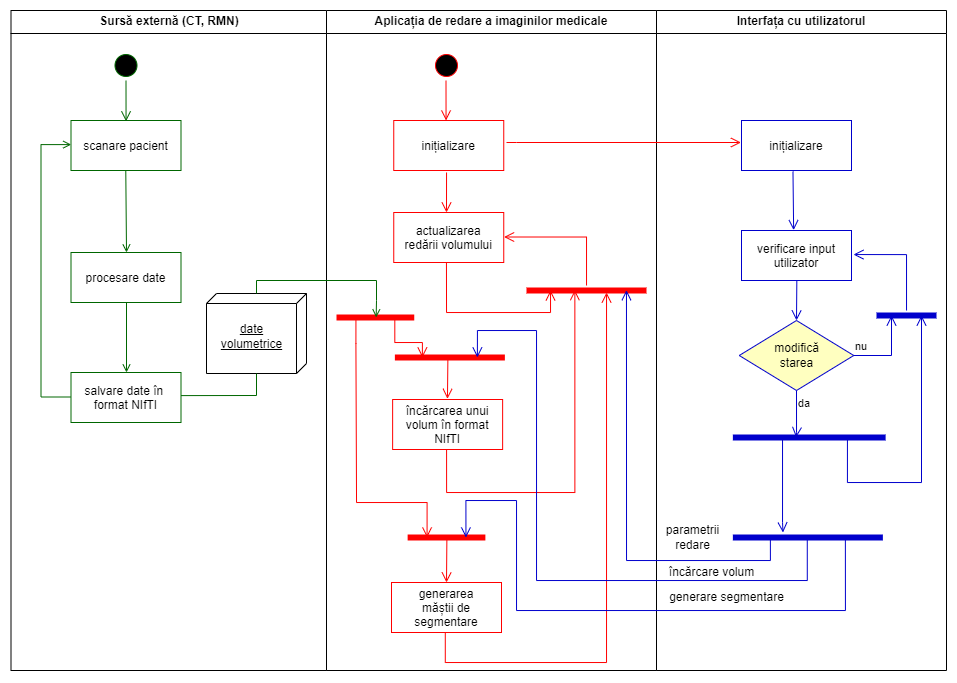

The diagram above was exported from draw.io. Its source (the exported page's mxGraphModel, read from the mxfile embedded in the PNG):
<mxGraphModel dx="957" dy="531" grid="1" gridSize="10" guides="1" tooltips="1" connect="1" arrows="1" fold="1" page="1" pageScale="1" pageWidth="1169" pageHeight="826" background="none" math="0" shadow="0">
  <root>
    <mxCell id="0" />
    <mxCell id="1" parent="0" />
    <mxCell id="2" value="Sursă externă (CT, RMN)" style="swimlane;whiteSpace=wrap" parent="1" vertex="1">
      <mxGeometry x="164.5" y="130" width="315.5" height="660" as="geometry" />
    </mxCell>
    <mxCell id="5" value="" style="ellipse;shape=startState;fillColor=#000000;strokeColor=#006600;" parent="2" vertex="1">
      <mxGeometry x="100" y="40" width="30" height="30" as="geometry" />
    </mxCell>
    <mxCell id="6" value="" style="edgeStyle=elbowEdgeStyle;elbow=horizontal;verticalAlign=bottom;endArrow=open;endSize=8;strokeColor=#006600;endFill=1;rounded=0;entryX=0.501;entryY=0.017;entryDx=0;entryDy=0;entryPerimeter=0;" parent="2" source="5" target="7" edge="1">
      <mxGeometry x="100" y="40" as="geometry">
        <mxPoint x="115" y="110" as="targetPoint" />
      </mxGeometry>
    </mxCell>
    <mxCell id="7" value="scanare pacient" style="strokeColor=#006600;" parent="2" vertex="1">
      <mxGeometry x="60" y="110" width="110" height="50" as="geometry" />
    </mxCell>
    <mxCell id="8" value="procesare date" style="strokeColor=#006600;" parent="2" vertex="1">
      <mxGeometry x="60" y="242" width="110" height="50" as="geometry" />
    </mxCell>
    <mxCell id="9" value="" style="endArrow=open;strokeColor=#006600;endFill=1;rounded=0;exitX=0.498;exitY=1.008;exitDx=0;exitDy=0;exitPerimeter=0;" parent="2" source="7" edge="1">
      <mxGeometry relative="1" as="geometry">
        <mxPoint x="115.5" y="162" as="sourcePoint" />
        <mxPoint x="115.5" y="242" as="targetPoint" />
      </mxGeometry>
    </mxCell>
    <mxCell id="10" value="salvare date în &#10;format NIfTI" style="strokeColor=#006600;" parent="2" vertex="1">
      <mxGeometry x="60" y="362" width="110" height="50" as="geometry" />
    </mxCell>
    <mxCell id="11" value="" style="endArrow=open;strokeColor=#006600;endFill=1;rounded=0" parent="2" edge="1">
      <mxGeometry relative="1" as="geometry">
        <mxPoint x="115.5" y="292" as="sourcePoint" />
        <mxPoint x="115.5" y="362" as="targetPoint" />
      </mxGeometry>
    </mxCell>
    <mxCell id="12" value="" style="edgeStyle=elbowEdgeStyle;elbow=horizontal;strokeColor=#006600;endArrow=open;endFill=1;rounded=0;entryX=0.002;entryY=0.482;entryDx=0;entryDy=0;entryPerimeter=0;exitX=-0.005;exitY=0.49;exitDx=0;exitDy=0;exitPerimeter=0;" parent="2" source="10" target="7" edge="1">
      <mxGeometry width="100" height="100" relative="1" as="geometry">
        <mxPoint x="55.5" y="382" as="sourcePoint" />
        <mxPoint x="55.5" y="135" as="targetPoint" />
        <Array as="points">
          <mxPoint x="30" y="250" />
        </Array>
      </mxGeometry>
    </mxCell>
    <mxCell id="LDHRQWZZlbcAjnpL-lL3-41" value="&lt;br&gt;date&lt;br&gt;volumetrice" style="verticalAlign=top;align=center;spacingTop=8;spacingLeft=2;spacingRight=12;shape=cube;size=10;direction=south;fontStyle=4;html=1;" parent="2" vertex="1">
      <mxGeometry x="195.5" y="283" width="100" height="80" as="geometry" />
    </mxCell>
    <mxCell id="LDHRQWZZlbcAjnpL-lL3-42" value="" style="endArrow=none;strokeColor=#006600;endFill=1;rounded=0;exitX=1.001;exitY=0.462;exitDx=0;exitDy=0;exitPerimeter=0;" parent="2" source="10" target="LDHRQWZZlbcAjnpL-lL3-41" edge="1">
      <mxGeometry relative="1" as="geometry">
        <mxPoint x="175.5" y="352" as="sourcePoint" />
        <mxPoint x="255.5" y="135" as="targetPoint" />
        <Array as="points">
          <mxPoint x="245.5" y="385" />
        </Array>
      </mxGeometry>
    </mxCell>
    <mxCell id="3" value="Aplicația de redare a imaginilor medicale" style="swimlane;whiteSpace=wrap" parent="1" vertex="1">
      <mxGeometry x="480" y="130" width="330" height="660" as="geometry" />
    </mxCell>
    <mxCell id="13" value="" style="ellipse;shape=startState;fillColor=#000000;strokeColor=#ff0000;" parent="3" vertex="1">
      <mxGeometry x="105" y="40" width="30" height="30" as="geometry" />
    </mxCell>
    <mxCell id="LDHRQWZZlbcAjnpL-lL3-43" value="inițializare" style="strokeColor=#FF0000;" parent="3" vertex="1">
      <mxGeometry x="67.25" y="110" width="110" height="50" as="geometry" />
    </mxCell>
    <mxCell id="LDHRQWZZlbcAjnpL-lL3-44" value="" style="edgeStyle=elbowEdgeStyle;elbow=horizontal;verticalAlign=bottom;endArrow=open;endSize=8;strokeColor=#FF0000;endFill=1;rounded=0" parent="3" edge="1">
      <mxGeometry x="-60" y="-88" as="geometry">
        <mxPoint x="120" y="110" as="targetPoint" />
        <mxPoint x="119.5" y="70" as="sourcePoint" />
      </mxGeometry>
    </mxCell>
    <mxCell id="LDHRQWZZlbcAjnpL-lL3-59" value="" style="edgeStyle=elbowEdgeStyle;elbow=horizontal;verticalAlign=bottom;endArrow=open;endSize=8;strokeColor=#FF0000;endFill=1;rounded=0;exitX=0.48;exitY=1.04;exitDx=0;exitDy=0;exitPerimeter=0;" parent="3" source="LDHRQWZZlbcAjnpL-lL3-43" edge="1">
      <mxGeometry x="-620" y="-86" as="geometry">
        <mxPoint x="120" y="202" as="targetPoint" />
        <mxPoint x="120" y="192" as="sourcePoint" />
        <Array as="points">
          <mxPoint x="120" y="212" />
        </Array>
      </mxGeometry>
    </mxCell>
    <mxCell id="LDHRQWZZlbcAjnpL-lL3-60" value="actualizarea&#10;redării volumului" style="strokeColor=#FF0000;" parent="3" vertex="1">
      <mxGeometry x="67.25" y="202" width="110" height="50" as="geometry" />
    </mxCell>
    <mxCell id="LDHRQWZZlbcAjnpL-lL3-61" value="" style="shape=line;html=1;strokeWidth=6;strokeColor=#ff0000;" parent="3" vertex="1">
      <mxGeometry x="68.38" y="342" width="110" height="10" as="geometry" />
    </mxCell>
    <mxCell id="LDHRQWZZlbcAjnpL-lL3-63" value="" style="edgeStyle=elbowEdgeStyle;elbow=horizontal;verticalAlign=bottom;endArrow=open;endSize=8;strokeColor=#FF0000;endFill=1;rounded=0;entryX=0.505;entryY=-0.013;entryDx=0;entryDy=0;entryPerimeter=0;exitX=0.482;exitY=0.513;exitDx=0;exitDy=0;exitPerimeter=0;" parent="3" source="LDHRQWZZlbcAjnpL-lL3-61" target="LDHRQWZZlbcAjnpL-lL3-64" edge="1">
      <mxGeometry x="-1099.04" y="-24" as="geometry">
        <mxPoint x="120.96000000000004" y="392" as="targetPoint" />
        <mxPoint x="121.00999999999999" y="352.0000000000001" as="sourcePoint" />
        <Array as="points">
          <mxPoint x="120.96000000000004" y="402" />
        </Array>
      </mxGeometry>
    </mxCell>
    <mxCell id="LDHRQWZZlbcAjnpL-lL3-64" value="încărcarea unui&#10;volum în format&#10;NIfTI" style="strokeColor=#FF0000;" parent="3" vertex="1">
      <mxGeometry x="66.13" y="389" width="110" height="50" as="geometry" />
    </mxCell>
    <mxCell id="LDHRQWZZlbcAjnpL-lL3-70" value="" style="edgeStyle=orthogonalEdgeStyle;elbow=horizontal;verticalAlign=bottom;endArrow=open;endSize=8;strokeColor=#FF0000;endFill=1;rounded=0;exitX=0.48;exitY=1.04;exitDx=0;exitDy=0;exitPerimeter=0;entryX=0.202;entryY=0.489;entryDx=0;entryDy=0;entryPerimeter=0;" parent="3" target="LDHRQWZZlbcAjnpL-lL3-71" edge="1">
      <mxGeometry x="-1100.1" y="-124" as="geometry">
        <mxPoint x="210" y="302" as="targetPoint" />
        <mxPoint x="119.94999999999993" y="252" as="sourcePoint" />
        <Array as="points">
          <mxPoint x="120" y="302" />
          <mxPoint x="224" y="302" />
          <mxPoint x="224" y="280" />
        </Array>
      </mxGeometry>
    </mxCell>
    <mxCell id="LDHRQWZZlbcAjnpL-lL3-71" value="" style="shape=line;html=1;strokeWidth=6;strokeColor=#ff0000;" parent="3" vertex="1">
      <mxGeometry x="200" y="275" width="120" height="10" as="geometry" />
    </mxCell>
    <mxCell id="LDHRQWZZlbcAjnpL-lL3-72" value="" style="edgeStyle=orthogonalEdgeStyle;elbow=horizontal;verticalAlign=bottom;endArrow=open;endSize=8;strokeColor=#FF0000;endFill=1;rounded=0;exitX=0.482;exitY=0.513;exitDx=0;exitDy=0;exitPerimeter=0;entryX=0.403;entryY=0.467;entryDx=0;entryDy=0;entryPerimeter=0;" parent="3" target="LDHRQWZZlbcAjnpL-lL3-71" edge="1">
      <mxGeometry x="-1580.36" y="-60.129999999999995" as="geometry">
        <mxPoint x="240" y="482" as="targetPoint" />
        <mxPoint x="120.07999999999981" y="439" as="sourcePoint" />
        <Array as="points">
          <mxPoint x="120" y="482" />
          <mxPoint x="248" y="482" />
        </Array>
      </mxGeometry>
    </mxCell>
    <mxCell id="LDHRQWZZlbcAjnpL-lL3-73" value="" style="edgeStyle=orthogonalEdgeStyle;elbow=horizontal;verticalAlign=bottom;endArrow=open;endSize=8;strokeColor=#FF0000;endFill=1;rounded=0;entryX=1.003;entryY=0.49;entryDx=0;entryDy=0;entryPerimeter=0;" parent="3" source="LDHRQWZZlbcAjnpL-lL3-71" target="LDHRQWZZlbcAjnpL-lL3-60" edge="1">
      <mxGeometry x="-1090" y="-204" as="geometry">
        <mxPoint x="130" y="212" as="targetPoint" />
        <mxPoint x="130.04999999999995" y="172" as="sourcePoint" />
        <Array as="points">
          <mxPoint x="260" y="227" />
        </Array>
      </mxGeometry>
    </mxCell>
    <mxCell id="LDHRQWZZlbcAjnpL-lL3-75" value="generarea&#10;măștii de&#10;segmentare" style="strokeColor=#FF0000;" parent="3" vertex="1">
      <mxGeometry x="65" y="572" width="110" height="50" as="geometry" />
    </mxCell>
    <mxCell id="LDHRQWZZlbcAjnpL-lL3-76" value="" style="shape=line;html=1;strokeWidth=6;strokeColor=#ff0000;" parent="3" vertex="1">
      <mxGeometry x="81.13" y="522" width="77.75" height="10" as="geometry" />
    </mxCell>
    <mxCell id="LDHRQWZZlbcAjnpL-lL3-77" value="" style="edgeStyle=orthogonalEdgeStyle;html=1;verticalAlign=bottom;endArrow=open;endSize=8;strokeColor=#ff0000;rounded=0;exitX=0.505;exitY=0.495;exitDx=0;exitDy=0;exitPerimeter=0;" parent="3" source="LDHRQWZZlbcAjnpL-lL3-76" edge="1">
      <mxGeometry relative="1" as="geometry">
        <mxPoint x="120" y="572" as="targetPoint" />
        <mxPoint x="123" y="502" as="sourcePoint" />
        <Array as="points">
          <mxPoint x="120" y="527" />
          <mxPoint x="120" y="592" />
        </Array>
      </mxGeometry>
    </mxCell>
    <mxCell id="LDHRQWZZlbcAjnpL-lL3-78" value="" style="shape=line;html=1;strokeWidth=6;strokeColor=#ff0000;" parent="3" vertex="1">
      <mxGeometry x="10" y="302" width="77.75" height="10" as="geometry" />
    </mxCell>
    <mxCell id="LDHRQWZZlbcAjnpL-lL3-81" value="" style="edgeStyle=orthogonalEdgeStyle;elbow=horizontal;verticalAlign=bottom;endArrow=open;endSize=8;strokeColor=#FF0000;endFill=1;rounded=0;entryX=0.25;entryY=0.5;entryDx=0;entryDy=0;entryPerimeter=0;exitX=0.75;exitY=0.5;exitDx=0;exitDy=0;exitPerimeter=0;" parent="3" source="LDHRQWZZlbcAjnpL-lL3-78" target="LDHRQWZZlbcAjnpL-lL3-61" edge="1">
      <mxGeometry x="-1155" y="-65" as="geometry">
        <mxPoint x="65" y="351" as="targetPoint" />
        <mxPoint x="65" y="312" as="sourcePoint" />
        <Array as="points">
          <mxPoint x="68" y="332" />
          <mxPoint x="96" y="332" />
        </Array>
      </mxGeometry>
    </mxCell>
    <mxCell id="LDHRQWZZlbcAjnpL-lL3-82" value="" style="edgeStyle=orthogonalEdgeStyle;elbow=horizontal;verticalAlign=bottom;endArrow=open;endSize=8;strokeColor=#FF0000;endFill=1;rounded=0;exitX=0.25;exitY=0.5;exitDx=0;exitDy=0;exitPerimeter=0;entryX=0.25;entryY=0.5;entryDx=0;entryDy=0;entryPerimeter=0;" parent="3" source="LDHRQWZZlbcAjnpL-lL3-78" target="LDHRQWZZlbcAjnpL-lL3-76" edge="1">
      <mxGeometry x="-1670.05" y="-192" as="geometry">
        <mxPoint x="30" y="492" as="targetPoint" />
        <mxPoint x="29.999999999999943" y="312" as="sourcePoint" />
        <Array as="points">
          <mxPoint x="29" y="333" />
          <mxPoint x="30" y="333" />
          <mxPoint x="30" y="492" />
          <mxPoint x="101" y="492" />
        </Array>
      </mxGeometry>
    </mxCell>
    <mxCell id="LDHRQWZZlbcAjnpL-lL3-87" value="" style="edgeStyle=orthogonalEdgeStyle;html=1;verticalAlign=bottom;endArrow=open;endSize=8;strokeColor=#ff0000;rounded=0;exitX=0.489;exitY=0.995;exitDx=0;exitDy=0;exitPerimeter=0;entryX=0.667;entryY=0.7;entryDx=0;entryDy=0;entryPerimeter=0;" parent="3" source="LDHRQWZZlbcAjnpL-lL3-75" target="LDHRQWZZlbcAjnpL-lL3-71" edge="1">
      <mxGeometry relative="1" as="geometry">
        <mxPoint x="280" y="462" as="targetPoint" />
        <mxPoint x="130.39375000000018" y="536.95" as="sourcePoint" />
        <Array as="points">
          <mxPoint x="119" y="652" />
          <mxPoint x="280" y="652" />
        </Array>
      </mxGeometry>
    </mxCell>
    <mxCell id="4" value="Interfața cu utilizatorul" style="swimlane;whiteSpace=wrap;startSize=23;" parent="1" vertex="1">
      <mxGeometry x="810" y="130" width="290" height="660" as="geometry" />
    </mxCell>
    <mxCell id="LDHRQWZZlbcAjnpL-lL3-45" value="inițializare" style="strokeColor=#0000CC;" parent="4" vertex="1">
      <mxGeometry x="85" y="110" width="110" height="50" as="geometry" />
    </mxCell>
    <mxCell id="LDHRQWZZlbcAjnpL-lL3-48" value="verificare input&#10;utilizator" style="strokeColor=#0000CC;" parent="4" vertex="1">
      <mxGeometry x="85" y="220" width="110" height="50" as="geometry" />
    </mxCell>
    <mxCell id="LDHRQWZZlbcAjnpL-lL3-49" value="" style="edgeStyle=elbowEdgeStyle;elbow=horizontal;verticalAlign=bottom;endArrow=open;endSize=8;strokeColor=#0000CC;endFill=1;rounded=0;exitX=0.468;exitY=1.02;exitDx=0;exitDy=0;exitPerimeter=0;entryX=0.474;entryY=-0.007;entryDx=0;entryDy=0;entryPerimeter=0;" parent="4" source="LDHRQWZZlbcAjnpL-lL3-45" target="LDHRQWZZlbcAjnpL-lL3-48" edge="1">
      <mxGeometry x="-774.5" y="-206" as="geometry">
        <mxPoint x="-114.5" y="120" as="targetPoint" />
        <mxPoint x="-115" y="80" as="sourcePoint" />
      </mxGeometry>
    </mxCell>
    <mxCell id="LDHRQWZZlbcAjnpL-lL3-50" value="&lt;div&gt;modifică&lt;/div&gt;&lt;div&gt;starea&lt;/div&gt;" style="rhombus;whiteSpace=wrap;html=1;fillColor=#ffffc0;strokeColor=#0000CC;" parent="4" vertex="1">
      <mxGeometry x="82.75" y="310" width="114.5" height="70" as="geometry" />
    </mxCell>
    <mxCell id="LDHRQWZZlbcAjnpL-lL3-52" value="da" style="edgeStyle=orthogonalEdgeStyle;html=1;align=left;verticalAlign=top;endArrow=open;endSize=8;strokeColor=#0000CC;rounded=0;exitX=0.5;exitY=1;exitDx=0;exitDy=0;entryX=0.414;entryY=0.473;entryDx=0;entryDy=0;entryPerimeter=0;" parent="4" source="LDHRQWZZlbcAjnpL-lL3-50" target="LDHRQWZZlbcAjnpL-lL3-55" edge="1">
      <mxGeometry x="-1" relative="1" as="geometry">
        <mxPoint x="153.5" y="422" as="targetPoint" />
        <Array as="points">
          <mxPoint x="140" y="422" />
          <mxPoint x="140" y="422" />
        </Array>
      </mxGeometry>
    </mxCell>
    <mxCell id="LDHRQWZZlbcAjnpL-lL3-53" value="" style="shape=line;html=1;strokeWidth=6;strokeColor=#0000CC;" parent="4" vertex="1">
      <mxGeometry x="220" y="300" width="60" height="10" as="geometry" />
    </mxCell>
    <mxCell id="LDHRQWZZlbcAjnpL-lL3-51" value="nu" style="edgeStyle=orthogonalEdgeStyle;html=1;align=left;verticalAlign=bottom;endArrow=open;endSize=8;strokeColor=#0000CC;rounded=0;entryX=0.25;entryY=0.5;entryDx=0;entryDy=0;entryPerimeter=0;" parent="4" source="LDHRQWZZlbcAjnpL-lL3-50" target="LDHRQWZZlbcAjnpL-lL3-53" edge="1">
      <mxGeometry x="-1" relative="1" as="geometry">
        <mxPoint x="255.5" y="312" as="targetPoint" />
        <Array as="points">
          <mxPoint x="235" y="345" />
        </Array>
      </mxGeometry>
    </mxCell>
    <mxCell id="LDHRQWZZlbcAjnpL-lL3-54" value="" style="edgeStyle=orthogonalEdgeStyle;html=1;verticalAlign=bottom;endArrow=open;endSize=8;strokeColor=#0000CC;rounded=0;entryX=1.018;entryY=0.481;entryDx=0;entryDy=0;entryPerimeter=0;" parent="4" source="LDHRQWZZlbcAjnpL-lL3-53" target="LDHRQWZZlbcAjnpL-lL3-48" edge="1">
      <mxGeometry relative="1" as="geometry">
        <mxPoint x="305.5" y="222" as="targetPoint" />
        <Array as="points">
          <mxPoint x="250" y="244" />
        </Array>
      </mxGeometry>
    </mxCell>
    <mxCell id="LDHRQWZZlbcAjnpL-lL3-55" value="" style="shape=line;html=1;strokeWidth=6;strokeColor=#0000CC;" parent="4" vertex="1">
      <mxGeometry x="76.37" y="422" width="152.75" height="10" as="geometry" />
    </mxCell>
    <mxCell id="LDHRQWZZlbcAjnpL-lL3-57" value="" style="edgeStyle=orthogonalEdgeStyle;html=1;verticalAlign=bottom;endArrow=open;endSize=8;strokeColor=#0000CC;rounded=0;exitX=0.75;exitY=0.5;exitDx=0;exitDy=0;exitPerimeter=0;entryX=0.75;entryY=0.5;entryDx=0;entryDy=0;entryPerimeter=0;" parent="4" source="LDHRQWZZlbcAjnpL-lL3-55" target="LDHRQWZZlbcAjnpL-lL3-53" edge="1">
      <mxGeometry relative="1" as="geometry">
        <mxPoint x="105.5" y="512.0000000000001" as="targetPoint" />
        <mxPoint x="121.6552499999998" y="435" as="sourcePoint" />
        <Array as="points">
          <mxPoint x="191" y="472" />
          <mxPoint x="265" y="472" />
        </Array>
      </mxGeometry>
    </mxCell>
    <mxCell id="LDHRQWZZlbcAjnpL-lL3-58" value="" style="shape=line;html=1;strokeWidth=6;strokeColor=#0000CC;" parent="4" vertex="1">
      <mxGeometry x="76.37" y="522" width="150" height="10" as="geometry" />
    </mxCell>
    <mxCell id="LDHRQWZZlbcAjnpL-lL3-56" value="" style="edgeStyle=orthogonalEdgeStyle;html=1;verticalAlign=bottom;endArrow=open;endSize=8;strokeColor=#0000CC;rounded=0;exitX=0.231;exitY=0.3;exitDx=0;exitDy=0;exitPerimeter=0;" parent="4" source="LDHRQWZZlbcAjnpL-lL3-55" edge="1">
      <mxGeometry relative="1" as="geometry">
        <mxPoint x="126.5" y="522" as="targetPoint" />
        <Array as="points">
          <mxPoint x="126" y="425" />
          <mxPoint x="126" y="512" />
          <mxPoint x="127" y="512" />
        </Array>
      </mxGeometry>
    </mxCell>
    <mxCell id="LDHRQWZZlbcAjnpL-lL3-86" value="" style="edgeStyle=elbowEdgeStyle;elbow=horizontal;verticalAlign=bottom;endArrow=open;endSize=8;strokeColor=#0000CC;endFill=1;rounded=0;entryX=0.5;entryY=0;entryDx=0;entryDy=0;exitX=0.503;exitY=1.001;exitDx=0;exitDy=0;exitPerimeter=0;" parent="4" source="LDHRQWZZlbcAjnpL-lL3-48" target="LDHRQWZZlbcAjnpL-lL3-50" edge="1">
      <mxGeometry x="-1574.5" y="-324" as="geometry">
        <mxPoint x="147.13999999999987" y="229.64999999999998" as="targetPoint" />
        <mxPoint x="140" y="272" as="sourcePoint" />
        <Array as="points">
          <mxPoint x="140" y="292" />
        </Array>
      </mxGeometry>
    </mxCell>
    <mxCell id="LDHRQWZZlbcAjnpL-lL3-90" value="parametrii&lt;br&gt;redare" style="text;html=1;align=center;verticalAlign=middle;resizable=0;points=[];autosize=1;strokeColor=none;fillColor=none;" parent="4" vertex="1">
      <mxGeometry x="-3.63" y="507" width="80" height="40" as="geometry" />
    </mxCell>
    <mxCell id="LDHRQWZZlbcAjnpL-lL3-91" value="încărcare volum" style="text;html=1;align=center;verticalAlign=middle;resizable=0;points=[];autosize=1;strokeColor=none;fillColor=none;" parent="4" vertex="1">
      <mxGeometry y="547" width="110" height="30" as="geometry" />
    </mxCell>
    <mxCell id="LDHRQWZZlbcAjnpL-lL3-92" value="generare segmentare" style="text;html=1;align=center;verticalAlign=middle;resizable=0;points=[];autosize=1;strokeColor=none;fillColor=none;" parent="4" vertex="1">
      <mxGeometry y="572" width="140" height="30" as="geometry" />
    </mxCell>
    <mxCell id="20" value="" style="endArrow=open;strokeColor=#006600;endFill=1;rounded=0;startArrow=none;entryX=0.51;entryY=0.494;entryDx=0;entryDy=0;entryPerimeter=0;" parent="1" source="LDHRQWZZlbcAjnpL-lL3-41" target="LDHRQWZZlbcAjnpL-lL3-78" edge="1">
      <mxGeometry relative="1" as="geometry">
        <mxPoint x="340" y="480" as="sourcePoint" />
        <mxPoint x="530" y="440" as="targetPoint" />
        <Array as="points">
          <mxPoint x="410" y="400" />
          <mxPoint x="530" y="400" />
          <mxPoint x="530" y="420" />
        </Array>
      </mxGeometry>
    </mxCell>
    <mxCell id="LDHRQWZZlbcAjnpL-lL3-47" value="" style="edgeStyle=elbowEdgeStyle;elbow=horizontal;verticalAlign=bottom;endArrow=open;endSize=8;strokeColor=#FF0000;endFill=1;rounded=0;entryX=-0.005;entryY=0.44;entryDx=0;entryDy=0;entryPerimeter=0;" parent="1" target="LDHRQWZZlbcAjnpL-lL3-45" edge="1">
      <mxGeometry x="-50" y="-78" as="geometry">
        <mxPoint x="610" y="248" as="targetPoint" />
        <mxPoint x="660" y="262" as="sourcePoint" />
        <Array as="points">
          <mxPoint x="670" y="260" />
          <mxPoint x="680" y="260" />
          <mxPoint x="710" y="260" />
        </Array>
      </mxGeometry>
    </mxCell>
    <mxCell id="LDHRQWZZlbcAjnpL-lL3-62" value="" style="edgeStyle=orthogonalEdgeStyle;html=1;verticalAlign=bottom;endArrow=open;endSize=8;strokeColor=#0000CC;rounded=0;entryX=0.833;entryY=0.469;entryDx=0;entryDy=0;entryPerimeter=0;exitX=0.25;exitY=0.5;exitDx=0;exitDy=0;exitPerimeter=0;" parent="1" source="LDHRQWZZlbcAjnpL-lL3-58" target="LDHRQWZZlbcAjnpL-lL3-71" edge="1">
      <mxGeometry relative="1" as="geometry">
        <mxPoint x="630" y="400" as="targetPoint" />
        <mxPoint x="850" y="660" as="sourcePoint" />
        <Array as="points">
          <mxPoint x="924" y="680" />
          <mxPoint x="780" y="680" />
        </Array>
      </mxGeometry>
    </mxCell>
    <mxCell id="LDHRQWZZlbcAjnpL-lL3-74" value="" style="edgeStyle=orthogonalEdgeStyle;html=1;verticalAlign=bottom;endArrow=open;endSize=8;strokeColor=#0000CC;rounded=0;exitX=0.496;exitY=0.642;exitDx=0;exitDy=0;exitPerimeter=0;entryX=0.75;entryY=0.5;entryDx=0;entryDy=0;entryPerimeter=0;" parent="1" source="LDHRQWZZlbcAjnpL-lL3-58" target="LDHRQWZZlbcAjnpL-lL3-61" edge="1">
      <mxGeometry relative="1" as="geometry">
        <mxPoint x="640" y="460" as="targetPoint" />
        <mxPoint x="905" y="670" as="sourcePoint" />
        <Array as="points">
          <mxPoint x="961" y="700" />
          <mxPoint x="690" y="700" />
          <mxPoint x="690" y="450" />
          <mxPoint x="631" y="450" />
        </Array>
      </mxGeometry>
    </mxCell>
    <mxCell id="LDHRQWZZlbcAjnpL-lL3-83" value="" style="edgeStyle=orthogonalEdgeStyle;html=1;verticalAlign=bottom;endArrow=open;endSize=8;strokeColor=#0000CC;rounded=0;exitX=0.75;exitY=0.5;exitDx=0;exitDy=0;exitPerimeter=0;entryX=0.75;entryY=0.5;entryDx=0;entryDy=0;entryPerimeter=0;" parent="1" source="LDHRQWZZlbcAjnpL-lL3-58" target="LDHRQWZZlbcAjnpL-lL3-76" edge="1">
      <mxGeometry relative="1" as="geometry">
        <mxPoint x="640.8800000000001" y="485" as="targetPoint" />
        <mxPoint x="914.4000000000001" y="666.4200000000001" as="sourcePoint" />
        <Array as="points">
          <mxPoint x="999" y="730" />
          <mxPoint x="670" y="730" />
          <mxPoint x="670" y="620" />
          <mxPoint x="619" y="620" />
        </Array>
      </mxGeometry>
    </mxCell>
  </root>
</mxGraphModel>